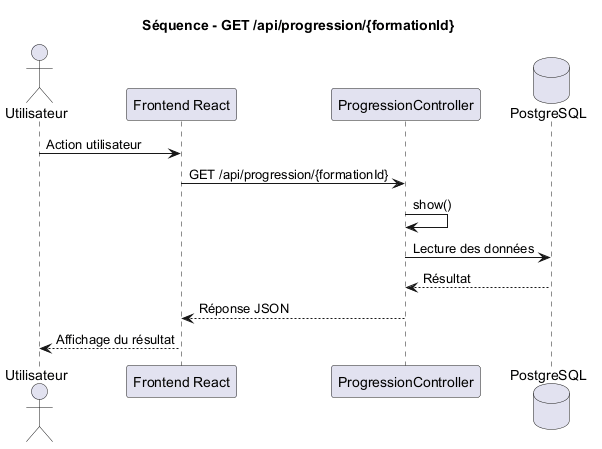

The diagram above was rendered by PlantUML. Its source (embedded in the PNG):
@startuml
title Séquence - GET /api/progression/{formationId}

actor Utilisateur
participant "Frontend React" as Frontend
participant "ProgressionController" as Controller
database "PostgreSQL" as DB

Utilisateur -> Frontend : Action utilisateur
Frontend -> Controller : GET /api/progression/{formationId}
Controller -> Controller : show()
Controller -> DB : Lecture des données
DB --> Controller : Résultat
Controller --> Frontend : Réponse JSON
Frontend --> Utilisateur : Affichage du résultat

@enduml